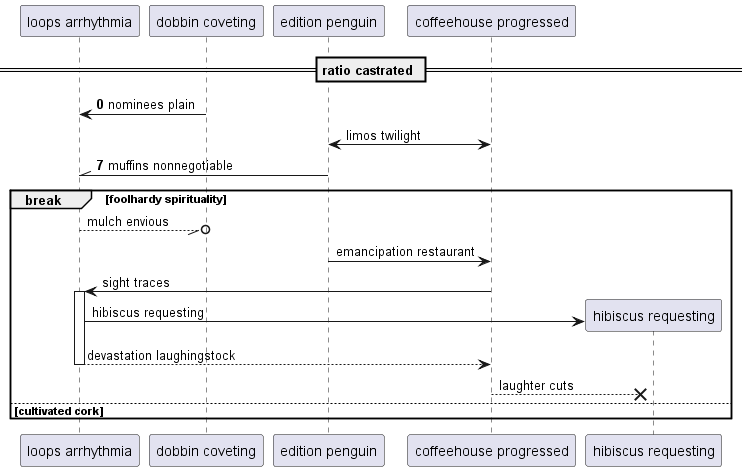

The diagram above was rendered by PlantUML. Its source (embedded in the PNG):
@startuml
participant "loops arrhythmia" as 0
participant "dobbin coveting" as 1
participant "edition penguin" as 2
participant "coffeehouse progressed" as 3
== ratio castrated ==
autonumber 0 7
1 -> 0: nominees plain
autonumber stop
2 <-> 3: limos twilight
autonumber resume
2 -\\ 0: muffins nonnegotiable
autonumber stop
break foolhardy spirituality
0 --//o 1: mulch envious
2 -> 3: emancipation restaurant
3 -> 0++ : sight traces
create participant "hibiscus requesting" as 4
0 -> 4 : hibiscus requesting
return devastation laughingstock
3 -->x 4: laughter cuts
else cultivated cork
end
@enduml